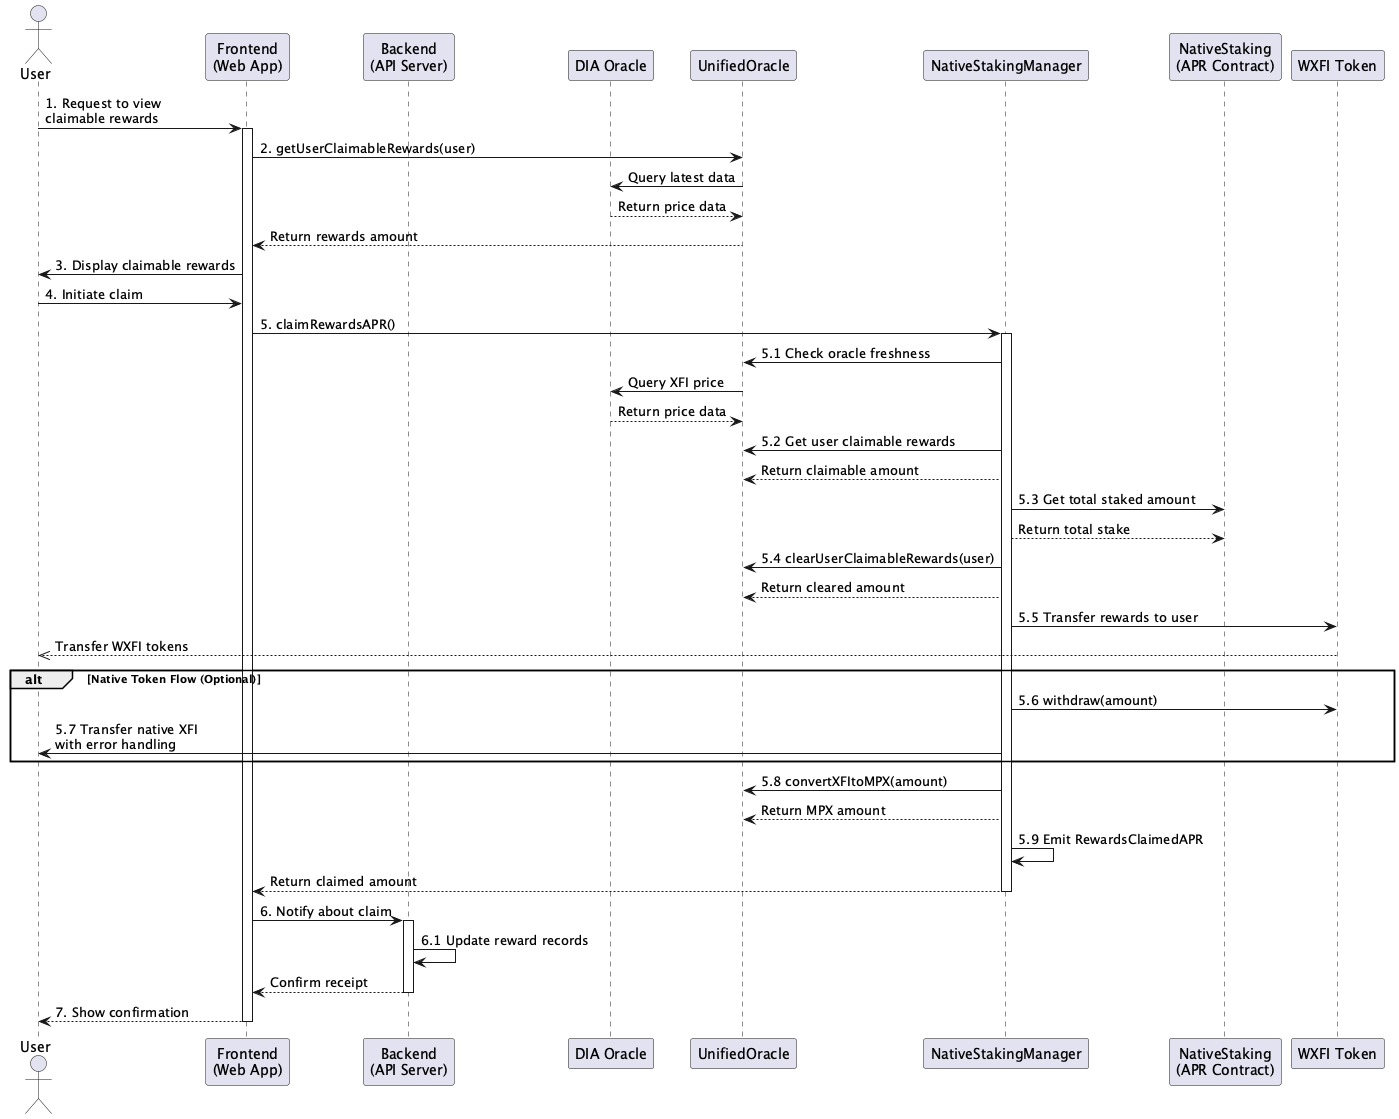

The diagram above was rendered by PlantUML. Its source (embedded in the PNG):
@startuml Claim Rewards Flow
actor User
participant "Frontend\n(Web App)" as FE
participant "Backend\n(API Server)" as BE
participant "DIA Oracle" as DIA
participant "UnifiedOracle" as UO
participant "NativeStakingManager" as NSM
participant "NativeStaking\n(APR Contract)" as NS
participant "WXFI Token" as WXFI

User -> FE: 1. Request to view\nclaimable rewards
activate FE

FE -> UO: 2. getUserClaimableRewards(user)
UO -> DIA: Query latest data
UO <-- DIA: Return price data
FE <-- UO: Return rewards amount

FE -> User: 3. Display claimable rewards

User -> FE: 4. Initiate claim
FE -> NSM: 5. claimRewardsAPR()
activate NSM

NSM -> UO: 5.1 Check oracle freshness
UO -> DIA: Query XFI price
UO <-- DIA: Return price data

NSM -> UO: 5.2 Get user claimable rewards
UO <-- NSM: Return claimable amount

NSM -> NS: 5.3 Get total staked amount
NS <-- NSM: Return total stake

NSM -> UO: 5.4 clearUserClaimableRewards(user)
UO <-- NSM: Return cleared amount

NSM -> WXFI: 5.5 Transfer rewards to user
WXFI -->> User: Transfer WXFI tokens

alt Native Token Flow (Optional)
  NSM -> WXFI: 5.6 withdraw(amount)
  NSM -> User: 5.7 Transfer native XFI\nwith error handling
end

NSM -> UO: 5.8 convertXFItoMPX(amount)
UO <-- NSM: Return MPX amount

NSM -> NSM: 5.9 Emit RewardsClaimedAPR

FE <-- NSM: Return claimed amount
deactivate NSM

FE -> BE: 6. Notify about claim
activate BE
BE -> BE: 6.1 Update reward records
FE <-- BE: Confirm receipt
deactivate BE

User <-- FE: 7. Show confirmation
deactivate FE

@enduml